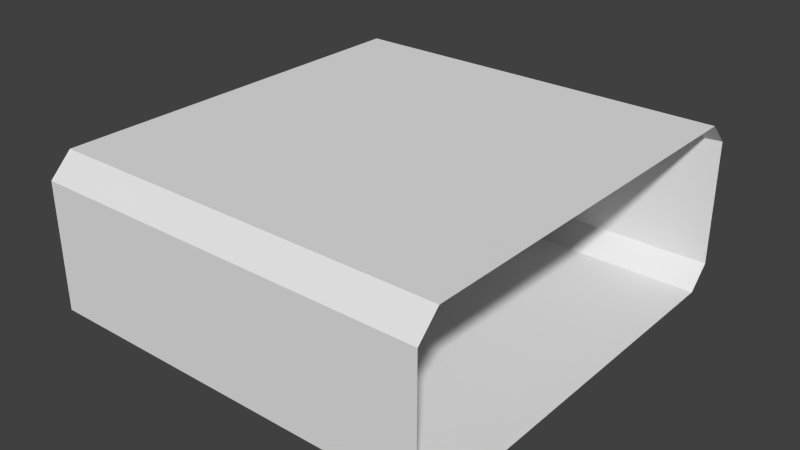 # Source: normals.blend  (saved by Blender 2.59.0; exported with 4.5.12 LTS)
import bpy
from mathutils import Matrix  # noqa: F401  (used for matrix-valued properties, if any)

bpy.ops.wm.read_factory_settings(use_empty=True)
scene = bpy.context.scene
scene.name = 'Scene'

# ---- collections
col_collection_1 = bpy.data.collections.new('Collection 1'); scene.collection.children.link(col_collection_1)

# ---- world
world_world = bpy.data.worlds.new('World'); scene.world = world_world
world_world.color = (0.05088, 0.05088, 0.05088)
world_world.use_sun_shadow = False
world_world.sun_shadow_jitter_overblur = 0.0
world_world.cycles.sampling_method = 'MANUAL'
world_world.cycles.sample_map_resolution = 256

# ---- meshes
me_cube_006 = bpy.data.meshes.new('Cube.006')
me_cube_006.from_pydata([(0.9, 0.9, 0.2243), (0.9, -0.9, 0.2243), (-0.9, -0.9, 0.2243), (-0.9, 0.9, 0.2243), (0.9, 0.9, 1.0), (-0.9, 0.9, 1.0), (-0.9, -0.9, 1.0), (0.9, -0.9, 1.0), (0.9, -1.0, 0.3243), (0.9, -1.0, 0.9), (-0.9, -1.0, 0.9), (-0.9, -1.0, 0.3243), (0.9, 1.0, 0.9), (0.9, 1.0, 0.3243), (-0.9, 1.0, 0.3243), (-0.9, 1.0, 0.9)], [], [(0, 1, 2, 3), (6, 7, 4, 5), (10, 11, 8, 9), (14, 15, 12, 13), (11, 2, 1, 8), (13, 0, 3, 14), (15, 5, 4, 12), (6, 10, 9, 7)])
me_cube_006.use_remesh_preserve_volume = False
me_cube_006.use_remesh_preserve_attributes = False
me_cube_006.use_mirror_vertex_groups = False
me_cube_006.update()

# ---- objects
ob_cube = bpy.data.objects.new('Cube', me_cube_006)

# ---- transforms, parenting, visibility, modifiers, constraints
ob_cube.location = (2.205, 1.557, 1.029)
ob_cube.show_name = True
ob_cube.lineart.crease_threshold = 0.0

# ---- collection membership
col_collection_1.objects.link(ob_cube)

# ---- scene / render settings (as saved in the file)
scene.frame_start = 1; scene.frame_end = 250; scene.frame_set(11)
scene.render.engine = 'BLENDER_EEVEE_NEXT'
scene.render.image_settings.color_mode = 'RGB'
scene.render.image_settings.compression = 90
scene.render.resolution_percentage = 50
scene.render.dither_intensity = 0.0
scene.render.bake_margin = 2
scene.render.bake_bias = 0.0
scene.cycles.use_denoising = False
scene.cycles.samples = 10
scene.cycles.sampling_pattern = 'TABULATED_SOBOL'
scene.cycles.light_sampling_threshold = 0.0
scene.cycles.use_adaptive_sampling = False
scene.cycles.use_light_tree = False
scene.cycles.blur_glossy = 0.0
scene.cycles.volume_bounces = 1
scene.cycles.pixel_filter_type = 'GAUSSIAN'
scene.cycles.sample_clamp_indirect = 0.0
scene.view_settings.view_transform = 'Standard'
bpy.context.view_layer.update()

# ---- added for rendering (the .blend has no active camera and no usable light): camera, sun
cam_auto = bpy.data.cameras.new('AutoCamera')
cam_auto.lens = 50.0
cam_auto.sensor_width = 36.0
cam_auto.clip_end = 1000.0
ob_auto_camera = bpy.data.objects.new('AutoCamera', cam_auto)
scene.collection.objects.link(ob_auto_camera)
ob_auto_camera.location = (4.7958, -1.55165, 3.71351)
ob_auto_camera.rotation_euler = (1.09748, -7.21219e-08, 0.694738)
scene.camera = ob_auto_camera
light_auto_sun = bpy.data.lights.new('AutoSun', 'SUN')
light_auto_sun.energy = 3.0
light_auto_sun.angle = 0.0523599
ob_auto_sun = bpy.data.objects.new('AutoSun', light_auto_sun)
scene.collection.objects.link(ob_auto_sun)
ob_auto_sun.rotation_euler = (0.872665, 0.174533, 0.523599)
bpy.context.view_layer.update()
